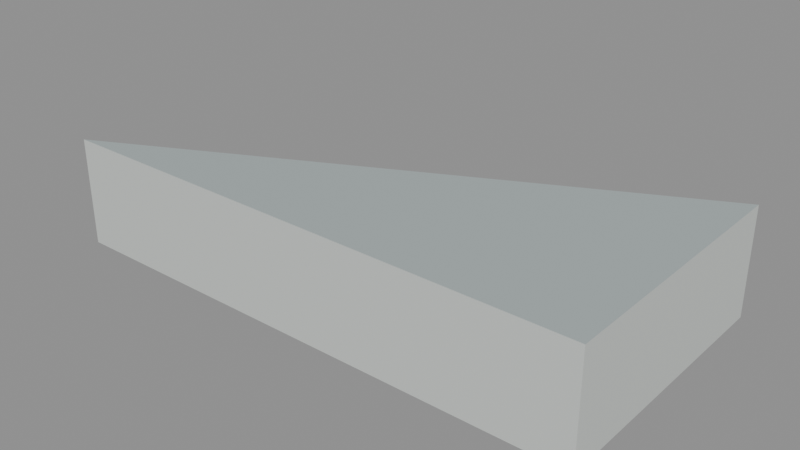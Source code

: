 # Source: floor_tri_3_4_6.blend  (saved by Blender 5.2.45; exported with 4.5.12 LTS)
import bpy
from mathutils import Matrix  # noqa: F401  (used for matrix-valued properties, if any)

bpy.ops.wm.read_factory_settings(use_empty=True)
scene = bpy.context.scene
scene.name = 'floor_tri_3_4_6'

# ---- materials (node trees are filled in below, after node groups)
mat_paint_surface = bpy.data.materials.new('Paint_Surface')
mat_paint_surface.diffuse_color = (0.48, 0.55, 0.55, 1.0)
mat_paint_fascia = bpy.data.materials.new('Paint_Fascia')
mat_paint_fascia.diffuse_color = (0.74, 0.78, 0.75, 1.0)
mat_paint_underside = bpy.data.materials.new('Paint_Underside')
mat_paint_underside.diffuse_color = (0.74, 0.78, 0.75, 1.0)

# ---- material node trees
mat_paint_surface.use_nodes = True; mat_paint_surface.node_tree.nodes.clear()
_N = mat_paint_surface.node_tree.nodes; _L = mat_paint_surface.node_tree.links
n0 = _N.new('ShaderNodeBsdfPrincipled'); n0.name = 'Principled BSDF'; n0.location = (-200, 100)
n0.inputs[0].default_value = (0.48, 0.55, 0.55, 1.0)
n0.inputs[1].default_value = 0.25
n0.inputs[2].default_value = 0.48
n0.inputs[10].default_value = 0.005
n1 = _N.new('ShaderNodeOutputMaterial'); n1.name = 'Material Output'; n1.location = (200, 100)
_L.new(n0.outputs[0], n1.inputs[0])
n1.is_active_output = True
mat_paint_fascia.use_nodes = True; mat_paint_fascia.node_tree.nodes.clear()
_N = mat_paint_fascia.node_tree.nodes; _L = mat_paint_fascia.node_tree.links
n0 = _N.new('ShaderNodeBsdfPrincipled'); n0.name = 'Principled BSDF'; n0.location = (-200, 100)
n0.inputs[0].default_value = (0.74, 0.78, 0.75, 1.0)
n0.inputs[1].default_value = 0.25
n0.inputs[2].default_value = 0.48
n0.inputs[10].default_value = 0.005
n1 = _N.new('ShaderNodeOutputMaterial'); n1.name = 'Material Output'; n1.location = (200, 100)
_L.new(n0.outputs[0], n1.inputs[0])
n1.is_active_output = True
mat_paint_underside.use_nodes = True; mat_paint_underside.node_tree.nodes.clear()
_N = mat_paint_underside.node_tree.nodes; _L = mat_paint_underside.node_tree.links
n0 = _N.new('ShaderNodeBsdfPrincipled'); n0.name = 'Principled BSDF'; n0.location = (-200, 100)
n0.inputs[0].default_value = (0.74, 0.78, 0.75, 1.0)
n0.inputs[1].default_value = 0.25
n0.inputs[2].default_value = 0.48
n0.inputs[10].default_value = 0.005
n1 = _N.new('ShaderNodeOutputMaterial'); n1.name = 'Material Output'; n1.location = (200, 100)
_L.new(n0.outputs[0], n1.inputs[0])
n1.is_active_output = True

# ---- meshes
me_floor_tri_3_4_6 = bpy.data.meshes.new('floor_tri_3_4_6')
me_floor_tri_3_4_6.from_pydata([(0.5, -0.25, -0.1), (0.5, -0.5, -0.1), (0.0, -0.5, -0.1), (0.5, -0.25, 0.0), (0.5, -0.5, 0.0), (0.0, -0.5, 0.0)], [], [(0, 1, 2), (5, 4, 3), (0, 3, 4, 1), (1, 4, 5, 2), (2, 5, 3, 0)])
me_floor_tri_3_4_6.polygons.foreach_set('material_index', [2, 0, 1, 1, 1])
_uv = me_floor_tri_3_4_6.uv_layers.new(name='UVMap')
_uv.uv.foreach_set('vector', [0.5, -0.25, 0.5, -0.5, 0.0, -0.5, 0.0, -0.5, 0.5, -0.5, 0.5, -0.25, -0.25, -0.1, -0.25, 0.0, -0.5, 0.0, -0.5, -0.1, 0.5, -0.1, 0.5, 0.0, 0.0, 0.0, 0.0, -0.1, 0.0, -0.1, 0.0, 0.0, 0.5, 0.0, 0.5, -0.1])
me_floor_tri_3_4_6.materials.append(mat_paint_surface)
me_floor_tri_3_4_6.materials.append(mat_paint_fascia)
me_floor_tri_3_4_6.materials.append(mat_paint_underside)
me_floor_tri_3_4_6.update()

# ---- objects
ob_floor_tri_3_4_6 = bpy.data.objects.new('floor_tri_3_4_6', me_floor_tri_3_4_6)

# ---- transforms, parenting, visibility, modifiers, constraints
ob_floor_tri_3_4_6.location = (0.0, 0.0, 0.0)

# ---- collection membership
scene.collection.objects.link(ob_floor_tri_3_4_6)

# ---- scene / render settings (as saved in the file)
scene.frame_start = 1; scene.frame_end = 250; scene.frame_set(1)
scene.render.engine = 'BLENDER_EEVEE_NEXT'
scene.render.image_settings.exr_codec = 'NONE'
scene.render.use_bake_clear = False
scene.render.bake_margin = 0
scene.render.bake_bias = 0.0
scene.render.bake_samples = 0
scene.render.simplify_subdivision_render = 0
scene.render.simplify_child_particles_render = 0.0
scene.render.compositor_device = 'GPU'
scene.eevee.use_volume_custom_range = False
scene.eevee.gtao_distance = 0.0
scene.eevee.use_fast_gi = False
scene.eevee.fast_gi_thickness_near = 0.1
scene.eevee.fast_gi_thickness_far = 0.0
scene.eevee.ray_tracing_options.screen_trace_thickness = 0.1
bpy.context.view_layer.update()

# ---- added for rendering (the .blend has no active camera and no usable light): camera, sun + grey world if the file has none
cam_auto = bpy.data.cameras.new('AutoCamera')
cam_auto.lens = 50.0
cam_auto.sensor_width = 36.0
cam_auto.clip_end = 1000.0
ob_auto_camera = bpy.data.objects.new('AutoCamera', cam_auto)
scene.collection.objects.link(ob_auto_camera)
ob_auto_camera.location = (0.775427, -1.00551, 0.370341)
ob_auto_camera.rotation_euler = (1.09748, -7.21219e-08, 0.694738)
scene.camera = ob_auto_camera
light_auto_sun = bpy.data.lights.new('AutoSun', 'SUN')
light_auto_sun.energy = 3.0
light_auto_sun.angle = 0.0523599
ob_auto_sun = bpy.data.objects.new('AutoSun', light_auto_sun)
scene.collection.objects.link(ob_auto_sun)
ob_auto_sun.rotation_euler = (0.872665, 0.174533, 0.523599)
if scene.world is None:
    world_auto = bpy.data.worlds.new('AutoWorld')
    world_auto.color = (0.3, 0.3, 0.3)
    scene.world = world_auto
bpy.context.view_layer.update()
